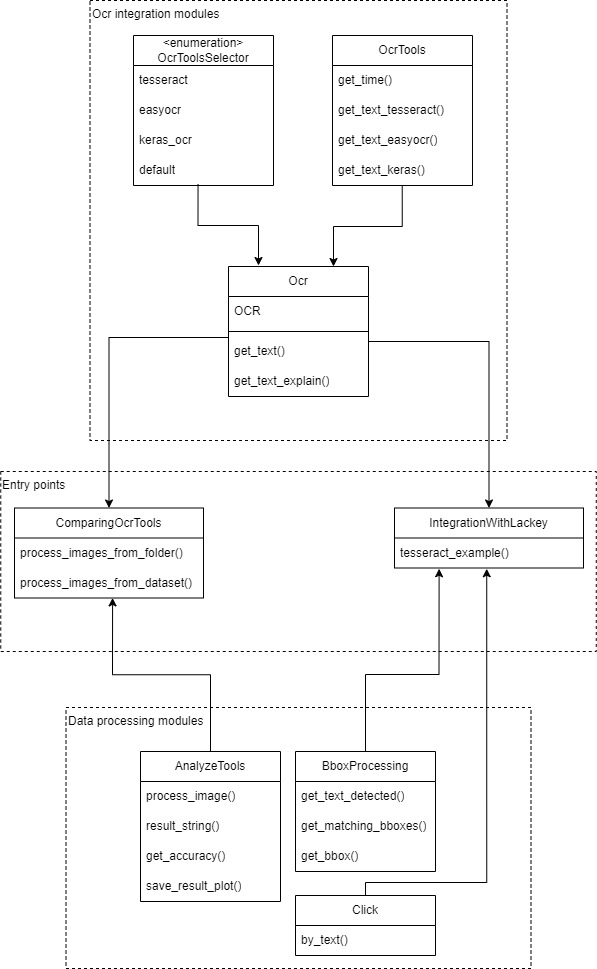

The diagram above was exported from draw.io. Its source (the exported page's mxGraphModel, read from the mxfile embedded in the PNG):
<mxGraphModel dx="1985" dy="2324" grid="0" gridSize="10" guides="1" tooltips="1" connect="1" arrows="1" fold="1" page="1" pageScale="1" pageWidth="827" pageHeight="1169" math="0" shadow="0">
  <root>
    <mxCell id="0" />
    <mxCell id="1" parent="0" />
    <mxCell id="2" value="Entry points" style="rounded=0;whiteSpace=wrap;html=1;dashed=1;align=left;verticalAlign=top;" vertex="1" parent="1">
      <mxGeometry x="165.25" y="-116" width="595.5" height="180" as="geometry" />
    </mxCell>
    <mxCell id="3" value="Ocr integration modules" style="rounded=0;whiteSpace=wrap;html=1;dashed=1;align=left;verticalAlign=top;" vertex="1" parent="1">
      <mxGeometry x="254.5" y="-587" width="417" height="440" as="geometry" />
    </mxCell>
    <mxCell id="4" value="Data processing modules" style="rounded=0;whiteSpace=wrap;html=1;dashed=1;align=left;verticalAlign=top;" vertex="1" parent="1">
      <mxGeometry x="230.5" y="120" width="465" height="261" as="geometry" />
    </mxCell>
    <mxCell id="5" style="edgeStyle=orthogonalEdgeStyle;rounded=0;orthogonalLoop=1;jettySize=auto;html=1;exitX=0.498;exitY=0.986;exitDx=0;exitDy=0;entryX=0.75;entryY=0;entryDx=0;entryDy=0;exitPerimeter=0;" edge="1" source="10" target="36" parent="1">
      <mxGeometry relative="1" as="geometry">
        <Array as="points">
          <mxPoint x="567" y="-361" />
          <mxPoint x="498" y="-361" />
        </Array>
      </mxGeometry>
    </mxCell>
    <mxCell id="6" value="OcrTools" style="swimlane;fontStyle=0;childLayout=stackLayout;horizontal=1;startSize=30;horizontalStack=0;resizeParent=1;resizeParentMax=0;resizeLast=0;collapsible=1;marginBottom=0;whiteSpace=wrap;html=1;" vertex="1" parent="1">
      <mxGeometry x="497" y="-552" width="140" height="150" as="geometry" />
    </mxCell>
    <mxCell id="7" value="get_time()" style="text;strokeColor=none;fillColor=none;align=left;verticalAlign=middle;spacingLeft=4;spacingRight=4;overflow=hidden;points=[[0,0.5],[1,0.5]];portConstraint=eastwest;rotatable=0;whiteSpace=wrap;html=1;" vertex="1" parent="6">
      <mxGeometry y="30" width="140" height="30" as="geometry" />
    </mxCell>
    <mxCell id="8" value="get_text_tesseract()" style="text;strokeColor=none;fillColor=none;align=left;verticalAlign=middle;spacingLeft=4;spacingRight=4;overflow=hidden;points=[[0,0.5],[1,0.5]];portConstraint=eastwest;rotatable=0;whiteSpace=wrap;html=1;" vertex="1" parent="6">
      <mxGeometry y="60" width="140" height="30" as="geometry" />
    </mxCell>
    <mxCell id="9" value="get_text_easyocr()" style="text;strokeColor=none;fillColor=none;align=left;verticalAlign=middle;spacingLeft=4;spacingRight=4;overflow=hidden;points=[[0,0.5],[1,0.5]];portConstraint=eastwest;rotatable=0;whiteSpace=wrap;html=1;" vertex="1" parent="6">
      <mxGeometry y="90" width="140" height="30" as="geometry" />
    </mxCell>
    <mxCell id="10" value="get_text_keras()" style="text;strokeColor=none;fillColor=none;align=left;verticalAlign=middle;spacingLeft=4;spacingRight=4;overflow=hidden;points=[[0,0.5],[1,0.5]];portConstraint=eastwest;rotatable=0;whiteSpace=wrap;html=1;" vertex="1" parent="6">
      <mxGeometry y="120" width="140" height="30" as="geometry" />
    </mxCell>
    <mxCell id="11" style="edgeStyle=orthogonalEdgeStyle;rounded=0;orthogonalLoop=1;jettySize=auto;html=1;exitX=0.461;exitY=0.958;exitDx=0;exitDy=0;exitPerimeter=0;" edge="1" source="16" parent="1">
      <mxGeometry relative="1" as="geometry">
        <mxPoint x="423" y="-322" as="targetPoint" />
        <Array as="points">
          <mxPoint x="363" y="-362" />
          <mxPoint x="423" y="-362" />
        </Array>
      </mxGeometry>
    </mxCell>
    <mxCell id="12" value="&lt;div&gt;&amp;lt;enumeration&amp;gt;&lt;/div&gt;OcrToolsSelector" style="swimlane;fontStyle=0;childLayout=stackLayout;horizontal=1;startSize=30;horizontalStack=0;resizeParent=1;resizeParentMax=0;resizeLast=0;collapsible=1;marginBottom=0;whiteSpace=wrap;html=1;" vertex="1" parent="1">
      <mxGeometry x="298" y="-552" width="140" height="150" as="geometry" />
    </mxCell>
    <mxCell id="13" value="tesseract" style="text;strokeColor=none;fillColor=none;align=left;verticalAlign=middle;spacingLeft=4;spacingRight=4;overflow=hidden;points=[[0,0.5],[1,0.5]];portConstraint=eastwest;rotatable=0;whiteSpace=wrap;html=1;" vertex="1" parent="12">
      <mxGeometry y="30" width="140" height="30" as="geometry" />
    </mxCell>
    <mxCell id="14" value="easyocr" style="text;strokeColor=none;fillColor=none;align=left;verticalAlign=middle;spacingLeft=4;spacingRight=4;overflow=hidden;points=[[0,0.5],[1,0.5]];portConstraint=eastwest;rotatable=0;whiteSpace=wrap;html=1;" vertex="1" parent="12">
      <mxGeometry y="60" width="140" height="30" as="geometry" />
    </mxCell>
    <mxCell id="15" value="keras_ocr" style="text;strokeColor=none;fillColor=none;align=left;verticalAlign=middle;spacingLeft=4;spacingRight=4;overflow=hidden;points=[[0,0.5],[1,0.5]];portConstraint=eastwest;rotatable=0;whiteSpace=wrap;html=1;" vertex="1" parent="12">
      <mxGeometry y="90" width="140" height="30" as="geometry" />
    </mxCell>
    <mxCell id="16" value="default" style="text;strokeColor=none;fillColor=none;align=left;verticalAlign=middle;spacingLeft=4;spacingRight=4;overflow=hidden;points=[[0,0.5],[1,0.5]];portConstraint=eastwest;rotatable=0;whiteSpace=wrap;html=1;" vertex="1" parent="12">
      <mxGeometry y="120" width="140" height="30" as="geometry" />
    </mxCell>
    <mxCell id="17" value="BboxProcessing" style="swimlane;fontStyle=0;childLayout=stackLayout;horizontal=1;startSize=30;horizontalStack=0;resizeParent=1;resizeParentMax=0;resizeLast=0;collapsible=1;marginBottom=0;whiteSpace=wrap;html=1;" vertex="1" parent="1">
      <mxGeometry x="460" y="164" width="140" height="120" as="geometry" />
    </mxCell>
    <mxCell id="18" value="get_text_detected()" style="text;strokeColor=none;fillColor=none;align=left;verticalAlign=middle;spacingLeft=4;spacingRight=4;overflow=hidden;points=[[0,0.5],[1,0.5]];portConstraint=eastwest;rotatable=0;whiteSpace=wrap;html=1;" vertex="1" parent="17">
      <mxGeometry y="30" width="140" height="30" as="geometry" />
    </mxCell>
    <mxCell id="19" value="get_matching_bboxes()" style="text;strokeColor=none;fillColor=none;align=left;verticalAlign=middle;spacingLeft=4;spacingRight=4;overflow=hidden;points=[[0,0.5],[1,0.5]];portConstraint=eastwest;rotatable=0;whiteSpace=wrap;html=1;" vertex="1" parent="17">
      <mxGeometry y="60" width="140" height="30" as="geometry" />
    </mxCell>
    <mxCell id="20" value="get_bbox()" style="text;strokeColor=none;fillColor=none;align=left;verticalAlign=middle;spacingLeft=4;spacingRight=4;overflow=hidden;points=[[0,0.5],[1,0.5]];portConstraint=eastwest;rotatable=0;whiteSpace=wrap;html=1;" vertex="1" parent="17">
      <mxGeometry y="90" width="140" height="30" as="geometry" />
    </mxCell>
    <mxCell id="21" value="Click" style="swimlane;fontStyle=0;childLayout=stackLayout;horizontal=1;startSize=30;horizontalStack=0;resizeParent=1;resizeParentMax=0;resizeLast=0;collapsible=1;marginBottom=0;whiteSpace=wrap;html=1;" vertex="1" parent="1">
      <mxGeometry x="460" y="308" width="140" height="60" as="geometry" />
    </mxCell>
    <mxCell id="22" value="by_text()" style="text;strokeColor=none;fillColor=none;align=left;verticalAlign=middle;spacingLeft=4;spacingRight=4;overflow=hidden;points=[[0,0.5],[1,0.5]];portConstraint=eastwest;rotatable=0;whiteSpace=wrap;html=1;" vertex="1" parent="21">
      <mxGeometry y="30" width="140" height="30" as="geometry" />
    </mxCell>
    <mxCell id="23" value="ComparingOcrTools" style="swimlane;fontStyle=0;childLayout=stackLayout;horizontal=1;startSize=30;horizontalStack=0;resizeParent=1;resizeParentMax=0;resizeLast=0;collapsible=1;marginBottom=0;whiteSpace=wrap;html=1;" vertex="1" parent="1">
      <mxGeometry x="179" y="-79.5" width="189" height="90" as="geometry" />
    </mxCell>
    <mxCell id="24" value="process_images_from_folder()" style="text;strokeColor=none;fillColor=none;align=left;verticalAlign=middle;spacingLeft=4;spacingRight=4;overflow=hidden;points=[[0,0.5],[1,0.5]];portConstraint=eastwest;rotatable=0;whiteSpace=wrap;html=1;" vertex="1" parent="23">
      <mxGeometry y="30" width="189" height="30" as="geometry" />
    </mxCell>
    <mxCell id="25" value="process_images_from_dataset()" style="text;strokeColor=none;fillColor=none;align=left;verticalAlign=middle;spacingLeft=4;spacingRight=4;overflow=hidden;points=[[0,0.5],[1,0.5]];portConstraint=eastwest;rotatable=0;whiteSpace=wrap;html=1;" vertex="1" parent="23">
      <mxGeometry y="60" width="189" height="30" as="geometry" />
    </mxCell>
    <mxCell id="26" value="IntegrationWithLackey" style="swimlane;fontStyle=0;childLayout=stackLayout;horizontal=1;startSize=30;horizontalStack=0;resizeParent=1;resizeParentMax=0;resizeLast=0;collapsible=1;marginBottom=0;whiteSpace=wrap;html=1;" vertex="1" parent="1">
      <mxGeometry x="559" y="-79.5" width="189" height="60" as="geometry" />
    </mxCell>
    <mxCell id="27" value="tesseract_example()" style="text;strokeColor=none;fillColor=none;align=left;verticalAlign=middle;spacingLeft=4;spacingRight=4;overflow=hidden;points=[[0,0.5],[1,0.5]];portConstraint=eastwest;rotatable=0;whiteSpace=wrap;html=1;" vertex="1" parent="26">
      <mxGeometry y="30" width="189" height="30" as="geometry" />
    </mxCell>
    <mxCell id="28" value="AnalyzeTools" style="swimlane;fontStyle=0;childLayout=stackLayout;horizontal=1;startSize=30;horizontalStack=0;resizeParent=1;resizeParentMax=0;resizeLast=0;collapsible=1;marginBottom=0;whiteSpace=wrap;html=1;" vertex="1" parent="1">
      <mxGeometry x="305" y="164" width="140" height="150" as="geometry" />
    </mxCell>
    <mxCell id="29" value="process_image()" style="text;strokeColor=none;fillColor=none;align=left;verticalAlign=middle;spacingLeft=4;spacingRight=4;overflow=hidden;points=[[0,0.5],[1,0.5]];portConstraint=eastwest;rotatable=0;whiteSpace=wrap;html=1;" vertex="1" parent="28">
      <mxGeometry y="30" width="140" height="30" as="geometry" />
    </mxCell>
    <mxCell id="30" value="result_string()" style="text;strokeColor=none;fillColor=none;align=left;verticalAlign=middle;spacingLeft=4;spacingRight=4;overflow=hidden;points=[[0,0.5],[1,0.5]];portConstraint=eastwest;rotatable=0;whiteSpace=wrap;html=1;" vertex="1" parent="28">
      <mxGeometry y="60" width="140" height="30" as="geometry" />
    </mxCell>
    <mxCell id="31" value="get_accuracy()" style="text;strokeColor=none;fillColor=none;align=left;verticalAlign=middle;spacingLeft=4;spacingRight=4;overflow=hidden;points=[[0,0.5],[1,0.5]];portConstraint=eastwest;rotatable=0;whiteSpace=wrap;html=1;" vertex="1" parent="28">
      <mxGeometry y="90" width="140" height="30" as="geometry" />
    </mxCell>
    <mxCell id="32" value="save_result_plot()" style="text;strokeColor=none;fillColor=none;align=left;verticalAlign=middle;spacingLeft=4;spacingRight=4;overflow=hidden;points=[[0,0.5],[1,0.5]];portConstraint=eastwest;rotatable=0;whiteSpace=wrap;html=1;" vertex="1" parent="28">
      <mxGeometry y="120" width="140" height="30" as="geometry" />
    </mxCell>
    <mxCell id="33" style="edgeStyle=orthogonalEdgeStyle;rounded=0;orthogonalLoop=1;jettySize=auto;html=1;exitX=0.5;exitY=0;exitDx=0;exitDy=0;entryX=0.519;entryY=0.997;entryDx=0;entryDy=0;entryPerimeter=0;" edge="1" source="28" target="25" parent="1">
      <mxGeometry relative="1" as="geometry" />
    </mxCell>
    <mxCell id="34" style="rounded=0;orthogonalLoop=1;jettySize=auto;html=1;exitX=0.5;exitY=0;exitDx=0;exitDy=0;entryX=0.236;entryY=1.025;entryDx=0;entryDy=0;entryPerimeter=0;edgeStyle=orthogonalEdgeStyle;" edge="1" source="17" target="27" parent="1">
      <mxGeometry relative="1" as="geometry">
        <Array as="points">
          <mxPoint x="530" y="87" />
          <mxPoint x="604" y="87" />
        </Array>
      </mxGeometry>
    </mxCell>
    <mxCell id="35" style="edgeStyle=orthogonalEdgeStyle;rounded=0;orthogonalLoop=1;jettySize=auto;html=1;exitX=0.5;exitY=0;exitDx=0;exitDy=0;entryX=0.488;entryY=1.025;entryDx=0;entryDy=0;entryPerimeter=0;" edge="1" source="21" target="27" parent="1">
      <mxGeometry relative="1" as="geometry">
        <Array as="points">
          <mxPoint x="530" y="295" />
          <mxPoint x="651" y="295" />
        </Array>
      </mxGeometry>
    </mxCell>
    <mxCell id="36" value="Ocr" style="swimlane;fontStyle=0;childLayout=stackLayout;horizontal=1;startSize=30;horizontalStack=0;resizeParent=1;resizeParentMax=0;resizeLast=0;collapsible=1;marginBottom=0;whiteSpace=wrap;html=1;" vertex="1" parent="1">
      <mxGeometry x="393" y="-321" width="140" height="130" as="geometry" />
    </mxCell>
    <mxCell id="37" value="OCR" style="text;strokeColor=none;fillColor=none;align=left;verticalAlign=middle;spacingLeft=4;spacingRight=4;overflow=hidden;points=[[0,0.5],[1,0.5]];portConstraint=eastwest;rotatable=0;whiteSpace=wrap;html=1;" vertex="1" parent="36">
      <mxGeometry y="30" width="140" height="30" as="geometry" />
    </mxCell>
    <mxCell id="38" value="" style="line;strokeWidth=1;html=1;spacingTop=0;spacing=1;" vertex="1" parent="36">
      <mxGeometry y="60" width="140" height="10" as="geometry" />
    </mxCell>
    <mxCell id="39" value="get_text()" style="text;strokeColor=none;fillColor=none;align=left;verticalAlign=middle;spacingLeft=4;spacingRight=4;overflow=hidden;points=[[0,0.5],[1,0.5]];portConstraint=eastwest;rotatable=0;whiteSpace=wrap;html=1;" vertex="1" parent="36">
      <mxGeometry y="70" width="140" height="30" as="geometry" />
    </mxCell>
    <mxCell id="40" value="get_text_explain()" style="text;strokeColor=none;fillColor=none;align=left;verticalAlign=middle;spacingLeft=4;spacingRight=4;overflow=hidden;points=[[0,0.5],[1,0.5]];portConstraint=eastwest;rotatable=0;whiteSpace=wrap;html=1;" vertex="1" parent="36">
      <mxGeometry y="100" width="140" height="30" as="geometry" />
    </mxCell>
    <mxCell id="41" style="edgeStyle=orthogonalEdgeStyle;rounded=0;orthogonalLoop=1;jettySize=auto;html=1;exitX=0;exitY=0.5;exitDx=0;exitDy=0;entryX=0.5;entryY=0;entryDx=0;entryDy=0;" edge="1" source="40" target="23" parent="1">
      <mxGeometry relative="1" as="geometry">
        <Array as="points">
          <mxPoint x="393" y="-250" />
          <mxPoint x="274" y="-250" />
        </Array>
      </mxGeometry>
    </mxCell>
    <mxCell id="42" style="edgeStyle=orthogonalEdgeStyle;rounded=0;orthogonalLoop=1;jettySize=auto;html=1;exitX=1;exitY=0.5;exitDx=0;exitDy=0;entryX=0.5;entryY=0;entryDx=0;entryDy=0;" edge="1" source="40" target="26" parent="1">
      <mxGeometry relative="1" as="geometry">
        <Array as="points">
          <mxPoint x="533" y="-246" />
          <mxPoint x="654" y="-246" />
        </Array>
      </mxGeometry>
    </mxCell>
  </root>
</mxGraphModel>